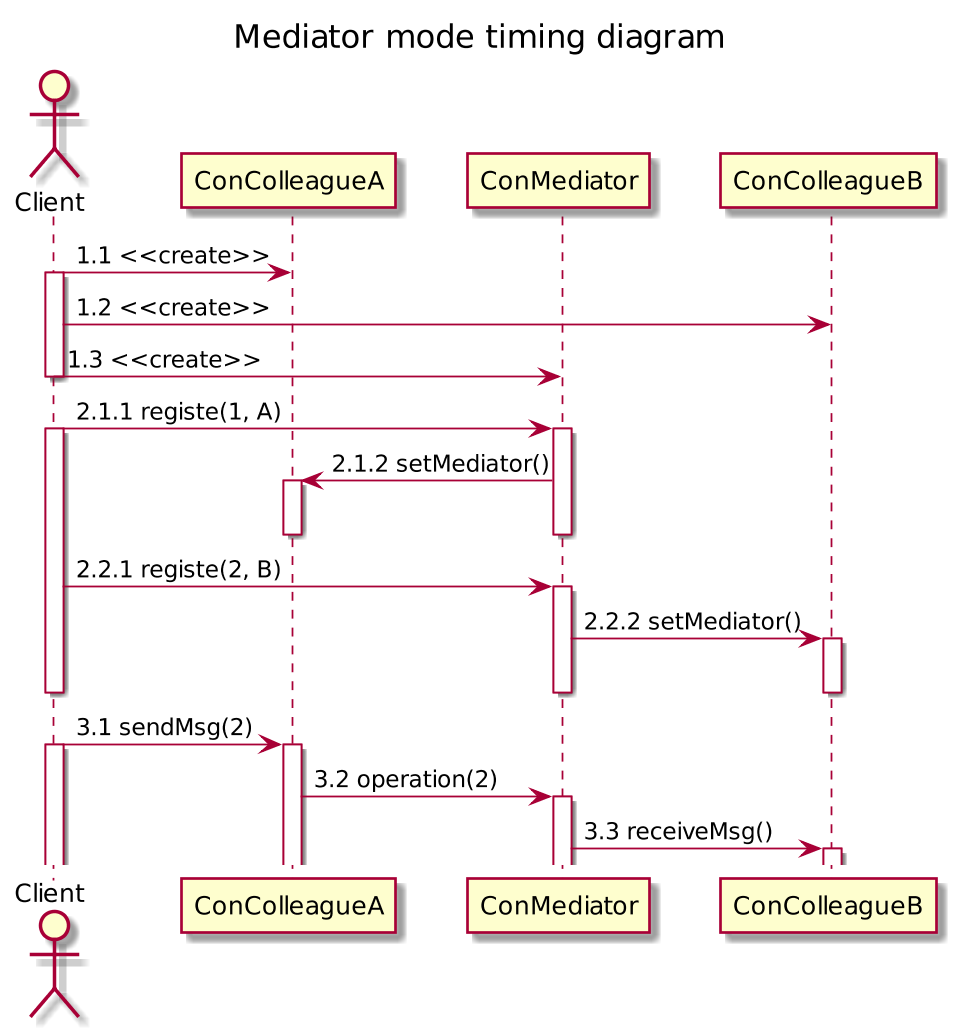

The diagram above was rendered by PlantUML. Its source (embedded in the PNG):
@startuml
scale 1024 height
title Mediator mode timing diagram

actor Client
participant ConColleagueA
participant ConMediator
participant ConColleagueB

Client -> ConColleagueA: 1.1 <<create>>
activate Client
Client -> ConColleagueB: 1.2 <<create>>
Client -> ConMediator: 1.3 <<create>>
deactivate Client
Client -> ConMediator: 2.1.1 registe(1, A)
activate Client
activate ConMediator
ConMediator -> ConColleagueA: 2.1.2 setMediator()
activate ConColleagueA
deactivate ConColleagueA
deactivate ConMediator
Client -> ConMediator: 2.2.1 registe(2, B)
activate ConMediator
ConMediator -> ConColleagueB: 2.2.2 setMediator()
activate ConColleagueB
deactivate ConColleagueB
deactivate ConMediator
deactivate Client
Client -> ConColleagueA: 3.1 sendMsg(2)
activate Client
activate ConColleagueA
ConColleagueA -> ConMediator: 3.2 operation(2)
activate ConMediator
ConMediator -> ConColleagueB: 3.3 receiveMsg()
activate ConColleagueB
@enduml